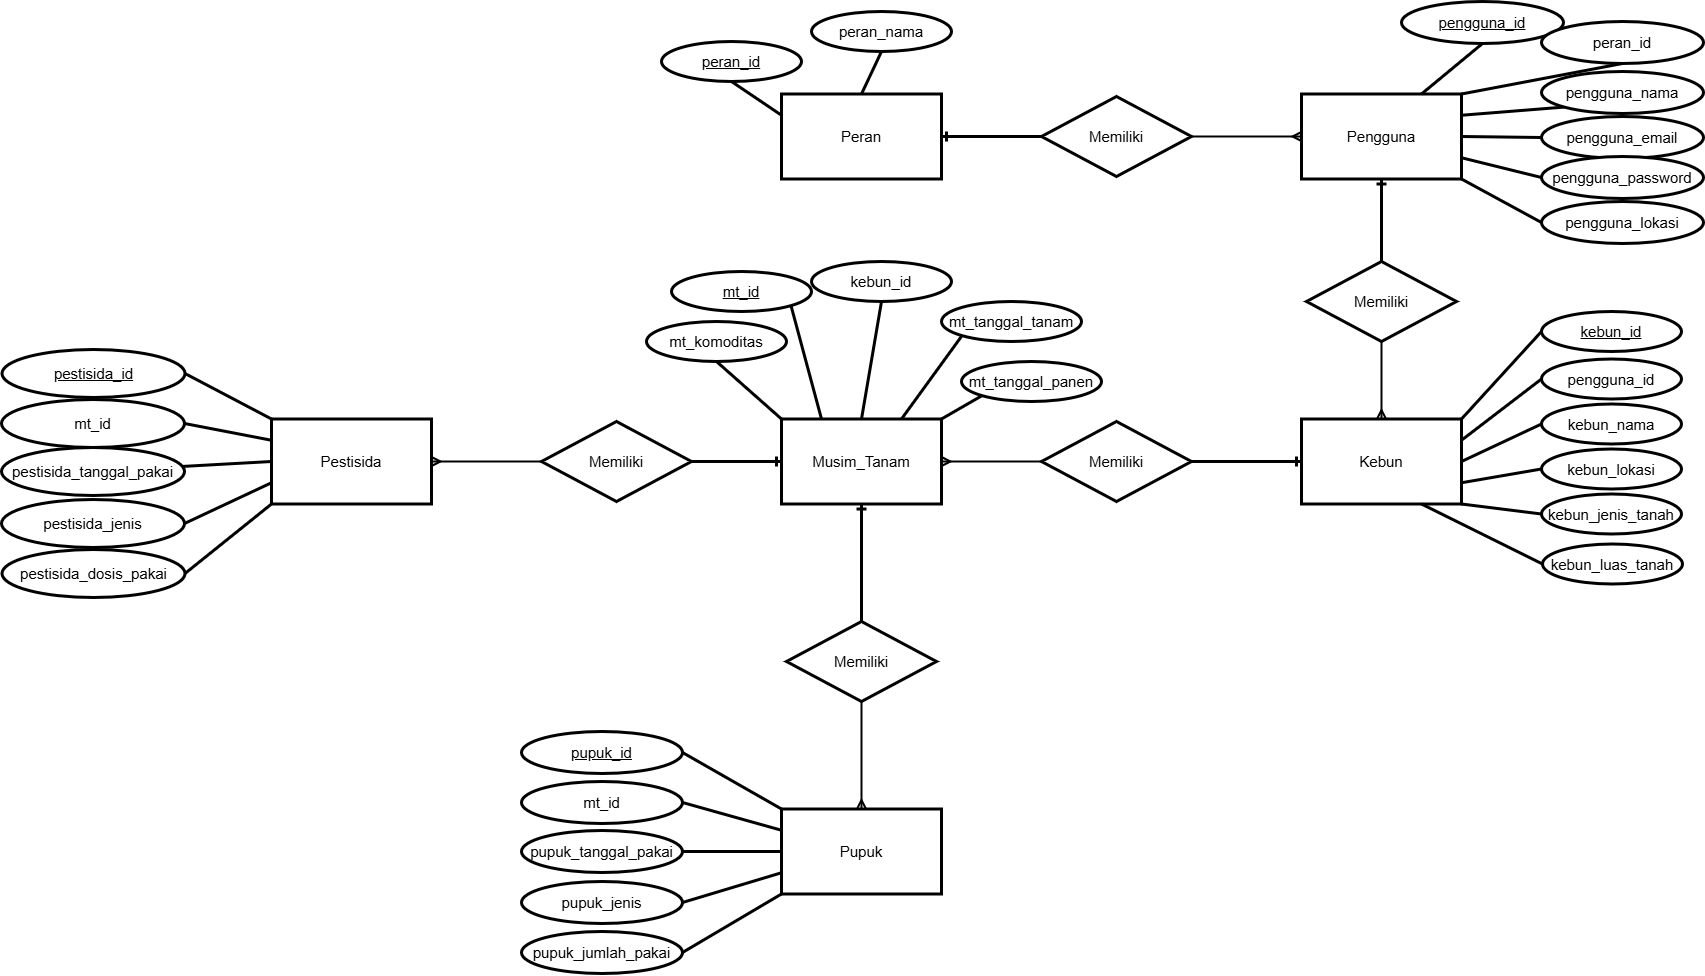

The diagram above was exported from draw.io. Its source (the exported page's mxGraphModel, read from the mxfile embedded in the PNG):
<mxGraphModel dx="5216" dy="2764" grid="1" gridSize="10" guides="1" tooltips="1" connect="1" arrows="1" fold="1" page="1" pageScale="1" pageWidth="1169" pageHeight="827" math="0" shadow="0">
  <root>
    <mxCell id="0" />
    <mxCell id="1" parent="0" />
    <mxCell id="2" value="Peran" style="whiteSpace=wrap;html=1;align=center;strokeWidth=3;shadow=0;fontSize=15;" vertex="1" parent="1">
      <mxGeometry x="40" y="72.5" width="160" height="85" as="geometry" />
    </mxCell>
    <mxCell id="3" style="rounded=0;orthogonalLoop=1;jettySize=auto;html=1;exitX=0.5;exitY=1;exitDx=0;exitDy=0;entryX=0;entryY=0.25;entryDx=0;entryDy=0;endArrow=none;startFill=0;strokeWidth=3;shadow=0;fontSize=15;" edge="1" source="4" target="2" parent="1">
      <mxGeometry relative="1" as="geometry" />
    </mxCell>
    <mxCell id="4" value="peran_id" style="ellipse;whiteSpace=wrap;html=1;align=center;fontStyle=4;strokeWidth=3;shadow=0;fontSize=15;" vertex="1" parent="1">
      <mxGeometry x="-80" y="20" width="140" height="40" as="geometry" />
    </mxCell>
    <mxCell id="5" style="rounded=0;orthogonalLoop=1;jettySize=auto;html=1;exitX=0.5;exitY=1;exitDx=0;exitDy=0;entryX=0.5;entryY=0;entryDx=0;entryDy=0;endArrow=none;startFill=0;strokeWidth=3;shadow=0;fontSize=15;" edge="1" source="6" target="2" parent="1">
      <mxGeometry relative="1" as="geometry" />
    </mxCell>
    <mxCell id="6" value="peran_nama" style="ellipse;whiteSpace=wrap;html=1;align=center;strokeWidth=3;shadow=0;fontSize=15;" vertex="1" parent="1">
      <mxGeometry x="70" y="-10" width="140" height="40" as="geometry" />
    </mxCell>
    <mxCell id="7" style="rounded=0;orthogonalLoop=1;jettySize=auto;html=1;exitX=0.5;exitY=1;exitDx=0;exitDy=0;entryX=0.5;entryY=0;entryDx=0;entryDy=0;endArrow=none;startFill=0;startArrow=ERone;strokeWidth=3;shadow=0;fontSize=15;" edge="1" source="8" target="76" parent="1">
      <mxGeometry relative="1" as="geometry" />
    </mxCell>
    <mxCell id="8" value="Pengguna" style="whiteSpace=wrap;html=1;align=center;strokeWidth=3;shadow=0;fontSize=15;" vertex="1" parent="1">
      <mxGeometry x="560" y="72.5" width="160" height="85" as="geometry" />
    </mxCell>
    <mxCell id="9" style="rounded=0;orthogonalLoop=1;jettySize=auto;html=1;exitX=0.5;exitY=1;exitDx=0;exitDy=0;entryX=0.75;entryY=0;entryDx=0;entryDy=0;endArrow=none;startFill=0;strokeWidth=3;shadow=0;fontSize=15;" edge="1" source="10" target="8" parent="1">
      <mxGeometry relative="1" as="geometry" />
    </mxCell>
    <mxCell id="10" value="pengguna_id" style="ellipse;whiteSpace=wrap;html=1;align=center;fontStyle=4;strokeWidth=3;shadow=0;fontSize=15;" vertex="1" parent="1">
      <mxGeometry x="660" y="-20" width="162" height="42" as="geometry" />
    </mxCell>
    <mxCell id="11" style="rounded=0;orthogonalLoop=1;jettySize=auto;html=1;exitX=0;exitY=1;exitDx=0;exitDy=0;entryX=1;entryY=0.25;entryDx=0;entryDy=0;endArrow=none;startFill=0;strokeWidth=3;shadow=0;fontSize=15;" edge="1" source="12" target="8" parent="1">
      <mxGeometry relative="1" as="geometry" />
    </mxCell>
    <mxCell id="12" value="pengguna_nama" style="ellipse;whiteSpace=wrap;html=1;align=center;strokeWidth=3;shadow=0;fontSize=15;" vertex="1" parent="1">
      <mxGeometry x="800" y="50" width="162" height="42" as="geometry" />
    </mxCell>
    <mxCell id="13" style="rounded=0;orthogonalLoop=1;jettySize=auto;html=1;exitX=0;exitY=0.5;exitDx=0;exitDy=0;entryX=1;entryY=0.5;entryDx=0;entryDy=0;endArrow=none;startFill=0;strokeWidth=3;shadow=0;fontSize=15;" edge="1" source="14" target="8" parent="1">
      <mxGeometry relative="1" as="geometry" />
    </mxCell>
    <mxCell id="14" value="pengguna_email" style="ellipse;whiteSpace=wrap;html=1;align=center;strokeWidth=3;shadow=0;fontSize=15;" vertex="1" parent="1">
      <mxGeometry x="800" y="95" width="162" height="42" as="geometry" />
    </mxCell>
    <mxCell id="15" style="rounded=0;orthogonalLoop=1;jettySize=auto;html=1;exitX=0;exitY=0.5;exitDx=0;exitDy=0;entryX=1;entryY=0.75;entryDx=0;entryDy=0;endArrow=none;startFill=0;strokeWidth=3;shadow=0;fontSize=15;" edge="1" source="16" target="8" parent="1">
      <mxGeometry relative="1" as="geometry" />
    </mxCell>
    <mxCell id="16" value="pengguna_password" style="ellipse;whiteSpace=wrap;html=1;align=center;strokeWidth=3;shadow=0;fontSize=15;" vertex="1" parent="1">
      <mxGeometry x="800" y="135" width="162" height="42" as="geometry" />
    </mxCell>
    <mxCell id="17" style="rounded=0;orthogonalLoop=1;jettySize=auto;html=1;exitX=0;exitY=0.5;exitDx=0;exitDy=0;entryX=1;entryY=1;entryDx=0;entryDy=0;endArrow=none;startFill=0;strokeWidth=3;shadow=0;fontSize=15;" edge="1" source="18" target="8" parent="1">
      <mxGeometry relative="1" as="geometry" />
    </mxCell>
    <mxCell id="18" value="pengguna_lokasi" style="ellipse;whiteSpace=wrap;html=1;align=center;strokeWidth=3;shadow=0;fontSize=15;" vertex="1" parent="1">
      <mxGeometry x="800" y="180" width="162" height="42" as="geometry" />
    </mxCell>
    <mxCell id="19" style="rounded=0;orthogonalLoop=1;jettySize=auto;html=1;exitX=0.5;exitY=1;exitDx=0;exitDy=0;entryX=1;entryY=0;entryDx=0;entryDy=0;endArrow=none;startFill=0;strokeWidth=3;shadow=0;fontSize=15;" edge="1" source="20" target="8" parent="1">
      <mxGeometry relative="1" as="geometry" />
    </mxCell>
    <mxCell id="20" value="peran_id" style="ellipse;whiteSpace=wrap;html=1;align=center;strokeWidth=3;shadow=0;fontSize=15;" vertex="1" parent="1">
      <mxGeometry x="800" width="162" height="42" as="geometry" />
    </mxCell>
    <mxCell id="21" style="rounded=0;orthogonalLoop=1;jettySize=auto;html=1;exitX=0.5;exitY=0;exitDx=0;exitDy=0;entryX=0.5;entryY=1;entryDx=0;entryDy=0;endArrow=none;startFill=0;startArrow=ERmany;strokeWidth=2;shadow=0;fontSize=15;" edge="1" source="22" target="76" parent="1">
      <mxGeometry relative="1" as="geometry" />
    </mxCell>
    <mxCell id="22" value="Kebun" style="whiteSpace=wrap;html=1;align=center;strokeWidth=3;shadow=0;fontSize=15;" vertex="1" parent="1">
      <mxGeometry x="560" y="397.5" width="160" height="85" as="geometry" />
    </mxCell>
    <mxCell id="23" style="rounded=0;orthogonalLoop=1;jettySize=auto;html=1;exitX=0;exitY=0.5;exitDx=0;exitDy=0;entryX=1;entryY=0;entryDx=0;entryDy=0;endArrow=none;startFill=0;strokeWidth=3;shadow=0;fontSize=15;" edge="1" source="24" target="22" parent="1">
      <mxGeometry relative="1" as="geometry" />
    </mxCell>
    <mxCell id="24" value="kebun_id" style="ellipse;whiteSpace=wrap;html=1;align=center;fontStyle=4;strokeWidth=3;shadow=0;fontSize=15;" vertex="1" parent="1">
      <mxGeometry x="800" y="290" width="140" height="40" as="geometry" />
    </mxCell>
    <mxCell id="25" style="rounded=0;orthogonalLoop=1;jettySize=auto;html=1;exitX=0;exitY=0.5;exitDx=0;exitDy=0;entryX=1;entryY=0.5;entryDx=0;entryDy=0;endArrow=none;startFill=0;strokeWidth=3;shadow=0;fontSize=15;" edge="1" source="26" target="22" parent="1">
      <mxGeometry relative="1" as="geometry" />
    </mxCell>
    <mxCell id="26" value="kebun_nama" style="ellipse;whiteSpace=wrap;html=1;align=center;strokeWidth=3;shadow=0;fontSize=15;" vertex="1" parent="1">
      <mxGeometry x="800" y="382.5" width="140" height="40" as="geometry" />
    </mxCell>
    <mxCell id="27" style="rounded=0;orthogonalLoop=1;jettySize=auto;html=1;exitX=0;exitY=0.5;exitDx=0;exitDy=0;entryX=1;entryY=0.25;entryDx=0;entryDy=0;endArrow=none;startFill=0;strokeWidth=3;shadow=0;fontSize=15;" edge="1" source="28" target="22" parent="1">
      <mxGeometry relative="1" as="geometry" />
    </mxCell>
    <mxCell id="28" value="pengguna_id" style="ellipse;whiteSpace=wrap;html=1;align=center;strokeWidth=3;shadow=0;fontSize=15;" vertex="1" parent="1">
      <mxGeometry x="800" y="337.5" width="140" height="40" as="geometry" />
    </mxCell>
    <mxCell id="29" style="rounded=0;orthogonalLoop=1;jettySize=auto;html=1;exitX=0;exitY=0.5;exitDx=0;exitDy=0;endArrow=none;startFill=0;entryX=1;entryY=0.75;entryDx=0;entryDy=0;strokeWidth=3;shadow=0;fontSize=15;" edge="1" source="30" target="22" parent="1">
      <mxGeometry relative="1" as="geometry">
        <mxPoint x="680" y="470" as="targetPoint" />
      </mxGeometry>
    </mxCell>
    <mxCell id="30" value="kebun_lokasi" style="ellipse;whiteSpace=wrap;html=1;align=center;strokeWidth=3;shadow=0;fontSize=15;" vertex="1" parent="1">
      <mxGeometry x="800" y="427.5" width="140" height="40" as="geometry" />
    </mxCell>
    <mxCell id="31" value="kebun_luas_tanah" style="ellipse;whiteSpace=wrap;html=1;align=center;strokeWidth=3;shadow=0;fontSize=15;" vertex="1" parent="1">
      <mxGeometry x="801" y="522.5" width="140" height="40" as="geometry" />
    </mxCell>
    <mxCell id="32" value="kebun_jenis_tanah" style="ellipse;whiteSpace=wrap;html=1;align=center;strokeWidth=3;shadow=0;fontSize=15;" vertex="1" parent="1">
      <mxGeometry x="800" y="472.5" width="140" height="40" as="geometry" />
    </mxCell>
    <mxCell id="33" style="edgeStyle=orthogonalEdgeStyle;rounded=0;orthogonalLoop=1;jettySize=auto;html=1;exitX=1;exitY=0.5;exitDx=0;exitDy=0;entryX=0;entryY=0.5;entryDx=0;entryDy=0;endArrow=none;startFill=0;endFill=0;startArrow=ERmany;strokeWidth=2;shadow=0;fontSize=15;" edge="1" source="36" target="75" parent="1">
      <mxGeometry relative="1" as="geometry" />
    </mxCell>
    <mxCell id="34" style="edgeStyle=orthogonalEdgeStyle;rounded=0;orthogonalLoop=1;jettySize=auto;html=1;exitX=0.5;exitY=1;exitDx=0;exitDy=0;entryX=0.5;entryY=0;entryDx=0;entryDy=0;endArrow=none;startFill=0;startArrow=ERone;strokeWidth=3;shadow=0;fontSize=15;" edge="1" source="36" target="78" parent="1">
      <mxGeometry relative="1" as="geometry" />
    </mxCell>
    <mxCell id="35" style="edgeStyle=orthogonalEdgeStyle;rounded=0;orthogonalLoop=1;jettySize=auto;html=1;exitX=0;exitY=0.5;exitDx=0;exitDy=0;entryX=1;entryY=0.5;entryDx=0;entryDy=0;endArrow=none;startFill=0;strokeWidth=3;shadow=0;fontSize=15;endFill=0;startArrow=ERone;" edge="1" source="36" target="73" parent="1">
      <mxGeometry relative="1" as="geometry" />
    </mxCell>
    <mxCell id="36" value="Musim_Tanam" style="whiteSpace=wrap;html=1;align=center;strokeWidth=3;shadow=0;fontSize=15;" vertex="1" parent="1">
      <mxGeometry x="40" y="397.5" width="160" height="85" as="geometry" />
    </mxCell>
    <mxCell id="37" style="rounded=0;orthogonalLoop=1;jettySize=auto;html=1;exitX=1;exitY=1;exitDx=0;exitDy=0;entryX=0.25;entryY=0;entryDx=0;entryDy=0;endArrow=none;startFill=0;strokeWidth=3;shadow=0;fontSize=15;" edge="1" source="38" target="36" parent="1">
      <mxGeometry relative="1" as="geometry" />
    </mxCell>
    <mxCell id="38" value="mt_id" style="ellipse;whiteSpace=wrap;html=1;align=center;fontStyle=4;strokeWidth=3;shadow=0;fontSize=15;" vertex="1" parent="1">
      <mxGeometry x="-70" y="250" width="140" height="40" as="geometry" />
    </mxCell>
    <mxCell id="39" style="rounded=0;orthogonalLoop=1;jettySize=auto;html=1;exitX=0.5;exitY=1;exitDx=0;exitDy=0;entryX=0.5;entryY=0;entryDx=0;entryDy=0;endArrow=none;startFill=0;strokeWidth=3;shadow=0;fontSize=15;" edge="1" source="40" target="36" parent="1">
      <mxGeometry relative="1" as="geometry" />
    </mxCell>
    <mxCell id="40" value="kebun_id" style="ellipse;whiteSpace=wrap;html=1;align=center;strokeWidth=3;shadow=0;fontSize=15;" vertex="1" parent="1">
      <mxGeometry x="70" y="240" width="140" height="40" as="geometry" />
    </mxCell>
    <mxCell id="41" style="rounded=0;orthogonalLoop=1;jettySize=auto;html=1;exitX=0.5;exitY=1;exitDx=0;exitDy=0;entryX=0;entryY=0;entryDx=0;entryDy=0;endArrow=none;startFill=0;strokeWidth=3;shadow=0;fontSize=15;" edge="1" source="42" target="36" parent="1">
      <mxGeometry relative="1" as="geometry" />
    </mxCell>
    <mxCell id="42" value="mt_komoditas" style="ellipse;whiteSpace=wrap;html=1;align=center;strokeWidth=3;shadow=0;fontSize=15;" vertex="1" parent="1">
      <mxGeometry x="-95" y="300" width="140" height="40" as="geometry" />
    </mxCell>
    <mxCell id="43" style="rounded=0;orthogonalLoop=1;jettySize=auto;html=1;exitX=0;exitY=1;exitDx=0;exitDy=0;entryX=0.75;entryY=0;entryDx=0;entryDy=0;endArrow=none;startFill=0;strokeWidth=3;shadow=0;fontSize=15;" edge="1" source="44" target="36" parent="1">
      <mxGeometry relative="1" as="geometry" />
    </mxCell>
    <mxCell id="44" value="mt_tanggal_tanam" style="ellipse;whiteSpace=wrap;html=1;align=center;strokeWidth=3;shadow=0;fontSize=15;" vertex="1" parent="1">
      <mxGeometry x="200" y="280" width="140" height="40" as="geometry" />
    </mxCell>
    <mxCell id="45" style="rounded=0;orthogonalLoop=1;jettySize=auto;html=1;exitX=0;exitY=1;exitDx=0;exitDy=0;entryX=1;entryY=0;entryDx=0;entryDy=0;endArrow=none;startFill=0;strokeWidth=3;shadow=0;fontSize=15;" edge="1" source="46" target="36" parent="1">
      <mxGeometry relative="1" as="geometry" />
    </mxCell>
    <mxCell id="46" value="mt_tanggal_panen" style="ellipse;whiteSpace=wrap;html=1;align=center;strokeWidth=3;shadow=0;fontSize=15;" vertex="1" parent="1">
      <mxGeometry x="220" y="340" width="140" height="40" as="geometry" />
    </mxCell>
    <mxCell id="47" value="Pupuk" style="whiteSpace=wrap;html=1;align=center;strokeWidth=3;shadow=0;fontSize=15;" vertex="1" parent="1">
      <mxGeometry x="40" y="787.5" width="160" height="85" as="geometry" />
    </mxCell>
    <mxCell id="48" style="rounded=0;orthogonalLoop=1;jettySize=auto;html=1;exitX=1;exitY=0.5;exitDx=0;exitDy=0;entryX=0;entryY=0;entryDx=0;entryDy=0;endArrow=none;startFill=0;strokeWidth=3;shadow=0;fontSize=15;" edge="1" source="49" target="47" parent="1">
      <mxGeometry relative="1" as="geometry" />
    </mxCell>
    <mxCell id="49" value="pupuk_id" style="ellipse;whiteSpace=wrap;html=1;align=center;fontStyle=4;strokeWidth=3;shadow=0;fontSize=15;" vertex="1" parent="1">
      <mxGeometry x="-220" y="710" width="161" height="42" as="geometry" />
    </mxCell>
    <mxCell id="50" style="rounded=0;orthogonalLoop=1;jettySize=auto;html=1;exitX=1;exitY=0.5;exitDx=0;exitDy=0;entryX=0;entryY=0.25;entryDx=0;entryDy=0;endArrow=none;startFill=0;strokeWidth=3;shadow=0;fontSize=15;" edge="1" source="51" target="47" parent="1">
      <mxGeometry relative="1" as="geometry" />
    </mxCell>
    <mxCell id="51" value="mt_id" style="ellipse;whiteSpace=wrap;html=1;align=center;strokeWidth=3;shadow=0;fontSize=15;" vertex="1" parent="1">
      <mxGeometry x="-220" y="760" width="161" height="42" as="geometry" />
    </mxCell>
    <mxCell id="52" style="rounded=0;orthogonalLoop=1;jettySize=auto;html=1;exitX=1;exitY=0.5;exitDx=0;exitDy=0;entryX=0;entryY=0.5;entryDx=0;entryDy=0;endArrow=none;startFill=0;strokeWidth=3;shadow=0;fontSize=15;" edge="1" source="53" target="47" parent="1">
      <mxGeometry relative="1" as="geometry" />
    </mxCell>
    <mxCell id="53" value="pupuk_tanggal_pakai" style="ellipse;whiteSpace=wrap;html=1;align=center;strokeWidth=3;shadow=0;fontSize=15;" vertex="1" parent="1">
      <mxGeometry x="-220" y="809" width="161" height="42" as="geometry" />
    </mxCell>
    <mxCell id="54" style="rounded=0;orthogonalLoop=1;jettySize=auto;html=1;exitX=1;exitY=0.5;exitDx=0;exitDy=0;entryX=0;entryY=0.75;entryDx=0;entryDy=0;endArrow=none;startFill=0;strokeWidth=3;shadow=0;fontSize=15;" edge="1" source="55" target="47" parent="1">
      <mxGeometry relative="1" as="geometry" />
    </mxCell>
    <mxCell id="55" value="pupuk_jenis" style="ellipse;whiteSpace=wrap;html=1;align=center;strokeWidth=3;shadow=0;fontSize=15;" vertex="1" parent="1">
      <mxGeometry x="-220" y="860" width="161" height="42" as="geometry" />
    </mxCell>
    <mxCell id="56" style="rounded=0;orthogonalLoop=1;jettySize=auto;html=1;exitX=1;exitY=0.5;exitDx=0;exitDy=0;entryX=0;entryY=1;entryDx=0;entryDy=0;endArrow=none;startFill=0;strokeWidth=3;shadow=0;fontSize=15;" edge="1" source="57" target="47" parent="1">
      <mxGeometry relative="1" as="geometry" />
    </mxCell>
    <mxCell id="57" value="pupuk_jumlah_pakai" style="ellipse;whiteSpace=wrap;html=1;align=center;strokeWidth=3;shadow=0;fontSize=15;" vertex="1" parent="1">
      <mxGeometry x="-220" y="910" width="161" height="42" as="geometry" />
    </mxCell>
    <mxCell id="58" value="Pestisida" style="whiteSpace=wrap;html=1;align=center;strokeWidth=3;shadow=0;fontSize=15;" vertex="1" parent="1">
      <mxGeometry x="-470" y="397.5" width="160" height="85" as="geometry" />
    </mxCell>
    <mxCell id="59" style="rounded=0;orthogonalLoop=1;jettySize=auto;html=1;exitX=1;exitY=0.5;exitDx=0;exitDy=0;entryX=0;entryY=0;entryDx=0;entryDy=0;endArrow=none;startFill=0;strokeWidth=3;shadow=0;fontSize=15;" edge="1" source="60" target="58" parent="1">
      <mxGeometry relative="1" as="geometry" />
    </mxCell>
    <mxCell id="60" value="pestisida_id" style="ellipse;whiteSpace=wrap;html=1;align=center;fontStyle=4;strokeWidth=3;shadow=0;fontSize=15;" vertex="1" parent="1">
      <mxGeometry x="-739.5" y="328" width="183" height="48" as="geometry" />
    </mxCell>
    <mxCell id="61" style="rounded=0;orthogonalLoop=1;jettySize=auto;html=1;exitX=1;exitY=0.5;exitDx=0;exitDy=0;entryX=0;entryY=0.25;entryDx=0;entryDy=0;endArrow=none;startFill=0;strokeWidth=3;shadow=0;fontSize=15;" edge="1" source="62" target="58" parent="1">
      <mxGeometry relative="1" as="geometry" />
    </mxCell>
    <mxCell id="62" value="mt_id" style="ellipse;whiteSpace=wrap;html=1;align=center;strokeWidth=3;shadow=0;fontSize=15;" vertex="1" parent="1">
      <mxGeometry x="-740" y="378" width="183" height="48" as="geometry" />
    </mxCell>
    <mxCell id="63" style="rounded=0;orthogonalLoop=1;jettySize=auto;html=1;entryX=0;entryY=0.5;entryDx=0;entryDy=0;endArrow=none;startFill=0;strokeWidth=3;shadow=0;fontSize=15;" edge="1" source="64" target="58" parent="1">
      <mxGeometry relative="1" as="geometry" />
    </mxCell>
    <mxCell id="64" value="pestisida_tanggal_pakai" style="ellipse;whiteSpace=wrap;html=1;align=center;strokeWidth=3;shadow=0;fontSize=15;" vertex="1" parent="1">
      <mxGeometry x="-740" y="426" width="183" height="48" as="geometry" />
    </mxCell>
    <mxCell id="65" style="rounded=0;orthogonalLoop=1;jettySize=auto;html=1;exitX=1;exitY=0.5;exitDx=0;exitDy=0;entryX=0;entryY=0.75;entryDx=0;entryDy=0;endArrow=none;startFill=0;strokeWidth=3;shadow=0;fontSize=15;" edge="1" source="66" target="58" parent="1">
      <mxGeometry relative="1" as="geometry" />
    </mxCell>
    <mxCell id="66" value="pestisida_jenis" style="ellipse;whiteSpace=wrap;html=1;align=center;strokeWidth=3;shadow=0;fontSize=15;" vertex="1" parent="1">
      <mxGeometry x="-740" y="478" width="183" height="48" as="geometry" />
    </mxCell>
    <mxCell id="67" style="rounded=0;orthogonalLoop=1;jettySize=auto;html=1;exitX=1;exitY=0.5;exitDx=0;exitDy=0;entryX=0;entryY=1;entryDx=0;entryDy=0;endArrow=none;startFill=0;strokeWidth=3;shadow=0;fontSize=15;" edge="1" source="68" target="58" parent="1">
      <mxGeometry relative="1" as="geometry" />
    </mxCell>
    <mxCell id="68" value="pestisida_dosis_pakai" style="ellipse;whiteSpace=wrap;html=1;align=center;strokeWidth=3;shadow=0;fontSize=15;" vertex="1" parent="1">
      <mxGeometry x="-739.5" y="528" width="183" height="48" as="geometry" />
    </mxCell>
    <mxCell id="69" style="edgeStyle=orthogonalEdgeStyle;rounded=0;orthogonalLoop=1;jettySize=auto;html=1;exitX=0;exitY=0.5;exitDx=0;exitDy=0;entryX=1;entryY=0.5;entryDx=0;entryDy=0;endArrow=ERone;startFill=0;endFill=0;strokeWidth=3;shadow=0;fontSize=15;" edge="1" source="71" target="2" parent="1">
      <mxGeometry relative="1" as="geometry" />
    </mxCell>
    <mxCell id="70" style="edgeStyle=orthogonalEdgeStyle;rounded=0;orthogonalLoop=1;jettySize=auto;html=1;exitX=1;exitY=0.5;exitDx=0;exitDy=0;entryX=0;entryY=0.5;entryDx=0;entryDy=0;endArrow=ERmany;startFill=0;endFill=0;strokeWidth=2;shadow=0;fontSize=15;" edge="1" source="71" target="8" parent="1">
      <mxGeometry relative="1" as="geometry" />
    </mxCell>
    <mxCell id="71" value="Memiliki" style="rhombus;whiteSpace=wrap;html=1;strokeWidth=3;shadow=0;fontSize=15;" vertex="1" parent="1">
      <mxGeometry x="300" y="75" width="150" height="80" as="geometry" />
    </mxCell>
    <mxCell id="72" style="edgeStyle=orthogonalEdgeStyle;rounded=0;orthogonalLoop=1;jettySize=auto;html=1;exitX=0;exitY=0.5;exitDx=0;exitDy=0;entryX=1;entryY=0.5;entryDx=0;entryDy=0;endArrow=ERmany;startFill=0;strokeWidth=2;shadow=0;fontSize=15;startArrow=none;endFill=0;" edge="1" source="73" target="58" parent="1">
      <mxGeometry relative="1" as="geometry" />
    </mxCell>
    <mxCell id="73" value="Memiliki" style="rhombus;whiteSpace=wrap;html=1;strokeWidth=3;shadow=0;fontSize=15;" vertex="1" parent="1">
      <mxGeometry x="-200" y="400" width="150" height="80" as="geometry" />
    </mxCell>
    <mxCell id="74" style="edgeStyle=orthogonalEdgeStyle;rounded=0;orthogonalLoop=1;jettySize=auto;html=1;exitX=1;exitY=0.5;exitDx=0;exitDy=0;entryX=0;entryY=0.5;entryDx=0;entryDy=0;endArrow=ERone;startFill=0;endFill=0;strokeWidth=3;shadow=0;fontSize=15;" edge="1" source="75" target="22" parent="1">
      <mxGeometry relative="1" as="geometry" />
    </mxCell>
    <mxCell id="75" value="Memiliki" style="rhombus;whiteSpace=wrap;html=1;strokeWidth=3;shadow=0;fontSize=15;" vertex="1" parent="1">
      <mxGeometry x="300" y="400" width="150" height="80" as="geometry" />
    </mxCell>
    <mxCell id="76" value="Memiliki" style="rhombus;whiteSpace=wrap;html=1;strokeWidth=3;shadow=0;fontSize=15;" vertex="1" parent="1">
      <mxGeometry x="565" y="240" width="150" height="80" as="geometry" />
    </mxCell>
    <mxCell id="77" style="edgeStyle=orthogonalEdgeStyle;rounded=0;orthogonalLoop=1;jettySize=auto;html=1;exitX=0.5;exitY=1;exitDx=0;exitDy=0;entryX=0.5;entryY=0;entryDx=0;entryDy=0;endArrow=ERmany;startFill=0;endFill=0;strokeWidth=2;shadow=0;fontSize=15;" edge="1" source="78" target="47" parent="1">
      <mxGeometry relative="1" as="geometry" />
    </mxCell>
    <mxCell id="78" value="Memiliki" style="rhombus;whiteSpace=wrap;html=1;strokeWidth=3;shadow=0;fontSize=15;" vertex="1" parent="1">
      <mxGeometry x="45" y="600" width="150" height="80" as="geometry" />
    </mxCell>
    <mxCell id="79" style="rounded=0;orthogonalLoop=1;jettySize=auto;html=1;exitX=0;exitY=0.5;exitDx=0;exitDy=0;endArrow=none;startFill=0;entryX=1;entryY=1;entryDx=0;entryDy=0;strokeWidth=3;shadow=0;fontSize=15;" edge="1" source="32" target="22" parent="1">
      <mxGeometry relative="1" as="geometry">
        <mxPoint x="850" y="450" as="sourcePoint" />
        <mxPoint x="770" y="463" as="targetPoint" />
      </mxGeometry>
    </mxCell>
    <mxCell id="80" style="rounded=0;orthogonalLoop=1;jettySize=auto;html=1;exitX=0;exitY=0.5;exitDx=0;exitDy=0;endArrow=none;startFill=0;entryX=0.75;entryY=1;entryDx=0;entryDy=0;strokeWidth=3;shadow=0;fontSize=15;" edge="1" source="31" target="22" parent="1">
      <mxGeometry relative="1" as="geometry">
        <mxPoint x="860" y="510" as="sourcePoint" />
        <mxPoint x="780" y="500" as="targetPoint" />
      </mxGeometry>
    </mxCell>
  </root>
</mxGraphModel>